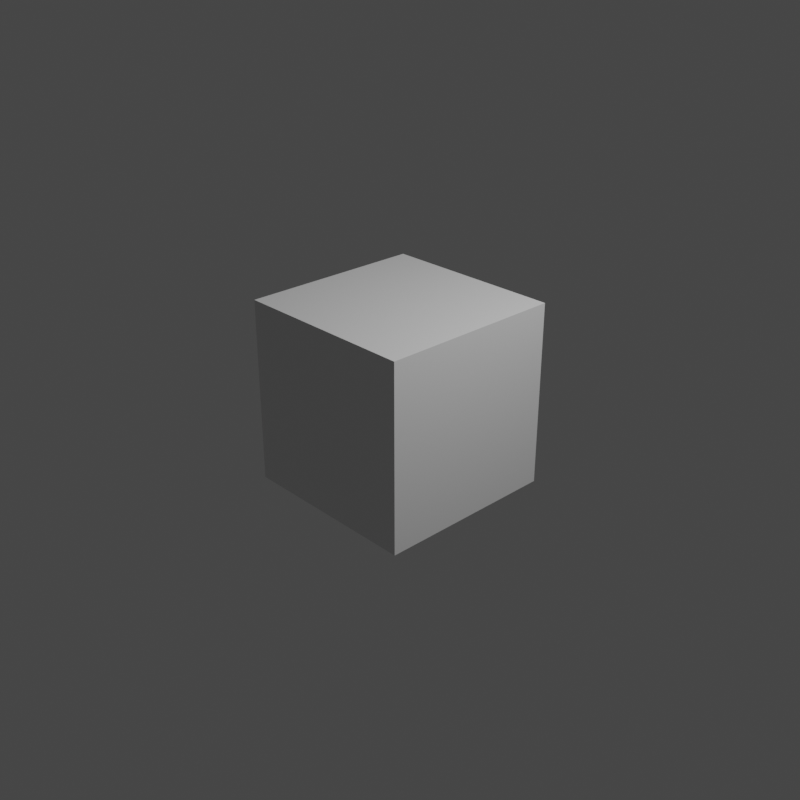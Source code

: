# Source: create.blend  (saved by Blender 2.83.19; exported with 4.5.12 LTS)
import bpy
from mathutils import Matrix  # noqa: F401  (used for matrix-valued properties, if any)

bpy.ops.wm.read_factory_settings(use_empty=True)
scene = bpy.context.scene
scene.name = 'Scene'

# ---- collections
col_collection = bpy.data.collections.new('Collection'); scene.collection.children.link(col_collection)

# ---- materials (node trees are filled in below, after node groups)
mat_material = bpy.data.materials.new('Material')
mat_material.alpha_threshold = 0.0
mat_material.use_transparent_shadow = False
mat_material.line_color = (0.0, 0.0, 0.0, 1.0)

# ---- material node trees
mat_material.use_nodes = True; mat_material.node_tree.nodes.clear()
_N = mat_material.node_tree.nodes; _L = mat_material.node_tree.links
n0 = _N.new('ShaderNodeOutputMaterial'); n0.name = 'Material Output'; n0.location = (300, 300)
n1 = _N.new('ShaderNodeBsdfPrincipled'); n1.name = 'Principled BSDF'; n1.location = (10, 300)
n1.distribution = 'GGX'
n1.subsurface_method = 'BURLEY'
n1.inputs[2].default_value = 0.4
n1.inputs[3].default_value = 1.45
n1.inputs[27].default_value = (0.0, 0.0, 0.0, 1.0)
n1.inputs[28].default_value = 1.0
_L.new(n1.outputs[0], n0.inputs[0])
n0.is_active_output = True

# ---- world
world_world = bpy.data.worlds.new('World'); scene.world = world_world
world_world.use_nodes = True; world_world.node_tree.nodes.clear()
_N = world_world.node_tree.nodes; _L = world_world.node_tree.links
n0 = _N.new('ShaderNodeOutputWorld'); n0.name = 'World Output'; n0.location = (300, 300)
n1 = _N.new('ShaderNodeBackground'); n1.name = 'Background'; n1.location = (10, 300)
n1.inputs[0].default_value = (0.05088, 0.05088, 0.05088, 1.0)
_L.new(n1.outputs[0], n0.inputs[0])
n0.is_active_output = True
world_world.color = (0.05088, 0.05088, 0.05088)
world_world.use_sun_shadow = False
world_world.sun_shadow_jitter_overblur = 0.0

# ---- cameras
cam_camera = bpy.data.cameras.new('Camera')
cam_camera.clip_end = 100.0
cam_camera.ortho_scale = 7.314

# ---- lights
light_light = bpy.data.lights.new('Light', 'POINT')
light_light.transmission_factor = 0.0
light_light.energy = 1000.0
light_light.shadow_soft_size = 0.1
light_light.shadow_maximum_resolution = 0.006
light_light.use_absolute_resolution = True

# ---- meshes
me_cube = bpy.data.meshes.new('Cube')
me_cube.from_pydata([(1.0, 1.0, 1.0), (1.0, 1.0, -1.0), (1.0, -1.0, 1.0), (1.0, -1.0, -1.0), (-1.0, 1.0, 1.0), (-1.0, 1.0, -1.0), (-1.0, -1.0, 1.0), (-1.0, -1.0, -1.0)], [], [(0, 4, 6, 2), (3, 2, 6, 7), (7, 6, 4, 5), (5, 1, 3, 7), (1, 0, 2, 3), (5, 4, 0, 1)])
_uv = me_cube.uv_layers.new(name='UVMap')
_uv.uv.foreach_set('vector', [0.625, 0.5, 0.875, 0.5, 0.875, 0.75, 0.625, 0.75, 0.375, 0.75, 0.625, 0.75, 0.625, 1.0, 0.375, 1.0, 0.375, 0.0, 0.625, 0.0, 0.625, 0.25, 0.375, 0.25, 0.125, 0.5, 0.375, 0.5, 0.375, 0.75, 0.125, 0.75, 0.375, 0.5, 0.625, 0.5, 0.625, 0.75, 0.375, 0.75, 0.375, 0.25, 0.625, 0.25, 0.625, 0.5, 0.375, 0.5])
me_cube.materials.append(mat_material)
me_cube.use_remesh_preserve_volume = False
me_cube.use_remesh_preserve_attributes = False
me_cube.use_mirror_vertex_groups = False
me_cube.update()

# ---- objects
ob_cube = bpy.data.objects.new('Cube', me_cube)
ob_light = bpy.data.objects.new('Light', light_light)
ob_camera = bpy.data.objects.new('Camera', cam_camera)

# ---- transforms, parenting, visibility, modifiers, constraints
ob_cube.location = (0.0, 0.0, 0.0)
ob_cube.lock_rotations_4d = False
ob_cube.empty_display_type = 'ARROWS'
ob_cube.lineart.crease_threshold = 0.0
ob_light.location = (4.076, 1.005, 5.904)
ob_light.rotation_euler = (0.6503, 0.05522, 1.866)
ob_light.lock_rotations_4d = False
ob_light.empty_display_type = 'ARROWS'
ob_light.color = (0.0, 0.0, 0.0, 0.0)
ob_light.lineart.crease_threshold = 0.0
ob_camera.location = (7.359, -6.926, 4.958)
ob_camera.rotation_euler = (1.109, 0.0, 0.8149)
ob_camera.lock_rotations_4d = False
ob_camera.empty_display_type = 'ARROWS'
ob_camera.color = (0.0, 0.0, 0.0, 0.0)
ob_camera.display_type = 'WIRE'
ob_camera.lineart.crease_threshold = 0.0

# ---- collection membership
col_collection.objects.link(ob_cube)
col_collection.objects.link(ob_light)
col_collection.objects.link(ob_camera)

# ---- scene / render settings (as saved in the file)
scene.camera = ob_camera
scene.frame_start = 1; scene.frame_end = 193; scene.frame_set(51)
scene.render.engine = 'BLENDER_EEVEE_NEXT'
scene.render.image_settings.file_format = 'FFMPEG'
scene.render.image_settings.color_mode = 'RGB'
scene.render.resolution_x = 512
scene.render.resolution_y = 512
scene.render.fps = 3
scene.render.fps_base = 0.1
scene.cycles.use_denoising = False
scene.cycles.samples = 128
scene.cycles.sampling_pattern = 'TABULATED_SOBOL'
scene.cycles.use_adaptive_sampling = False
scene.cycles.use_light_tree = False
scene.view_settings.view_transform = 'Filmic'
bpy.context.view_layer.update()
